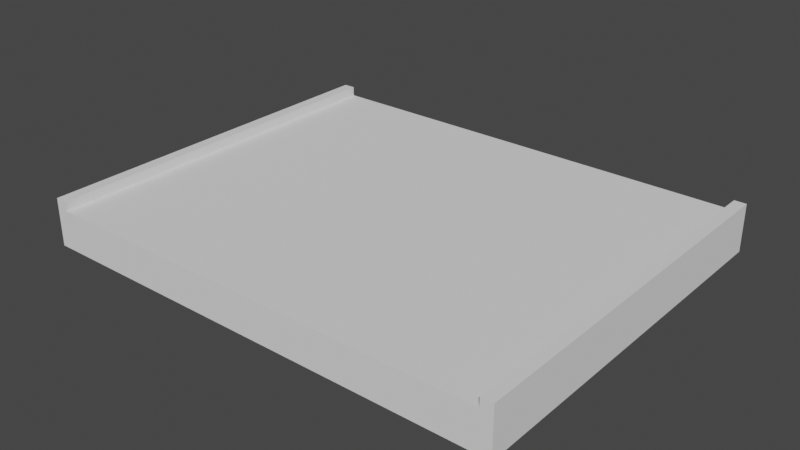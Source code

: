 # Source: Path.blend  (saved by Blender 3.1.7; exported with 4.5.12 LTS)
import bpy
from mathutils import Matrix  # noqa: F401  (used for matrix-valued properties, if any)

bpy.ops.wm.read_factory_settings(use_empty=True)
scene = bpy.context.scene
scene.name = 'Scene'

# ---- collections
col_collection = bpy.data.collections.new('Collection'); scene.collection.children.link(col_collection)

# ---- world
world_world = bpy.data.worlds.new('World'); scene.world = world_world
world_world.use_nodes = True; world_world.node_tree.nodes.clear()
_N = world_world.node_tree.nodes; _L = world_world.node_tree.links
n0 = _N.new('ShaderNodeOutputWorld'); n0.name = 'World Output'; n0.location = (300, 300)
n1 = _N.new('ShaderNodeBackground'); n1.name = 'Background'; n1.location = (10, 300)
n1.inputs[0].default_value = (0.05088, 0.05088, 0.05088, 1.0)
_L.new(n1.outputs[0], n0.inputs[0])
n0.is_active_output = True
world_world.color = (0.05088, 0.05088, 0.05088)
world_world.use_sun_shadow = False
world_world.sun_shadow_jitter_overblur = 0.0

# ---- meshes
me_cube_001 = bpy.data.meshes.new('Cube.001')
me_cube_001.from_pydata([(-2.5, 1.093e-07, 2.5), (-2.5, 0.5, 2.5), (-2.5, -1.093e-07, -2.5), (-2.5, 0.5, -2.5), (2.5, 1.093e-07, 2.5), (2.5, 0.5, 2.5), (2.5, -1.093e-07, -2.5), (2.5, 0.5, -2.5), (-2.375, 0.5, 2.5), (-2.375, 0.5, -2.5), (2.375, 0.5, -2.5), (2.375, 0.5, 2.5), (-2.375, 0.4, 2.5), (-2.375, 0.4, -2.5), (2.375, 0.4, -2.5), (2.375, 0.4, 2.5)], [], [(0, 1, 3, 2), (6, 7, 5, 4), (2, 6, 4, 0), (3, 1, 8, 9), (9, 8, 12, 13), (5, 7, 10, 11), (14, 13, 12, 15), (11, 10, 14, 15), (2, 3, 9, 13, 14, 10, 7, 6), (1, 0, 4, 5, 11, 15, 12, 8)])
_uv = me_cube_001.uv_layers.new(name='UVMap')
_uv.uv.foreach_set('vector', [0.8342, 0.483, 0.8455, 0.483, 0.8455, 0.4943, 0.8342, 0.4943, 0.8342, 0.5057, 0.8455, 0.5057, 0.8455, 0.517, 0.8342, 0.517, 0.8228, 0.5057, 0.8342, 0.5057, 0.8342, 0.517, 0.8228, 0.517, 0.8455, 0.4943, 0.8455, 0.483, 0.8455, 0.483, 0.8455, 0.4943, 0.8455, 0.4943, 0.8455, 0.483, 0.8455, 0.483, 0.8455, 0.4943, 0.8455, 0.517, 0.8455, 0.5057, 0.8455, 0.5057, 0.8455, 0.517, 0.1588, 0.4869, 0.1849, 0.4869, 0.1849, 0.5131, 0.1588, 0.5131, 0.8455, 0.517, 0.8455, 0.5057, 0.8455, 0.5057, 0.8455, 0.517, 0.8228, 0.5057, 0.8455, 0.4943, 0.8455, 0.4943, 0.8569, 0.5057, 0.8455, 0.5057, 0.8455, 0.5057, 0.8455, 0.5057, 0.8342, 0.5057, 0.8455, 0.483, 0.8228, 0.517, 0.8342, 0.517, 0.8455, 0.517, 0.8455, 0.517, 0.8455, 0.517, 0.8455, 0.483, 0.8455, 0.483])
me_cube_001.use_remesh_fix_poles = True
me_cube_001.use_remesh_preserve_attributes = False
me_cube_001.update()

# ---- objects
ob_cube = bpy.data.objects.new('Cube', me_cube_001)

# ---- transforms, parenting, visibility, modifiers, constraints
ob_cube.location = (7.105e-15, -3.553e-15, 0.0)
ob_cube.rotation_euler = (1.571, 0.0, 0.0)
ob_cube.scale = (1.0, 1.0, 0.8)

# ---- collection membership
col_collection.objects.link(ob_cube)

# ---- scene / render settings (as saved in the file)
scene.frame_start = 1; scene.frame_end = 250; scene.frame_set(1)
scene.render.engine = 'CYCLES'
scene.cycles.sampling_pattern = 'TABULATED_SOBOL'
scene.cycles.use_light_tree = False
scene.view_settings.view_transform = 'Filmic'
bpy.context.view_layer.update()

# ---- added for rendering (the .blend has no active camera and no usable light): camera, sun
cam_auto = bpy.data.cameras.new('AutoCamera')
cam_auto.lens = 50.0
cam_auto.sensor_width = 36.0
cam_auto.clip_end = 1000.0
ob_auto_camera = bpy.data.objects.new('AutoCamera', cam_auto)
scene.collection.objects.link(ob_auto_camera)
ob_auto_camera.location = (5.94236, -7.13084, 5.00389)
ob_auto_camera.rotation_euler = (1.09748, -7.21219e-08, 0.694738)
scene.camera = ob_auto_camera
light_auto_sun = bpy.data.lights.new('AutoSun', 'SUN')
light_auto_sun.energy = 3.0
light_auto_sun.angle = 0.0523599
ob_auto_sun = bpy.data.objects.new('AutoSun', light_auto_sun)
scene.collection.objects.link(ob_auto_sun)
ob_auto_sun.rotation_euler = (0.872665, 0.174533, 0.523599)
bpy.context.view_layer.update()
